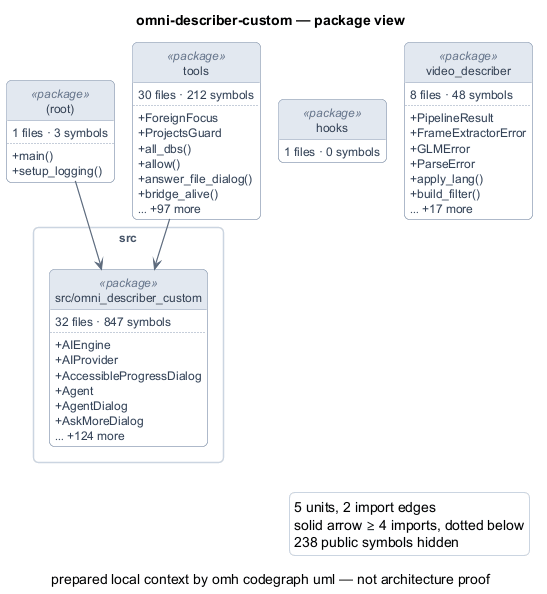

The diagram above was rendered by PlantUML. Its source (embedded in the PNG):
@startuml
' generated by omh codegraph uml — codebase_uml/v1
' prepared local context; not architecture proof, review, CI, or merge evidence
!pragma layout smetana
title omni-describer-custom — package view
top to bottom direction

skinparam backgroundColor #FFFFFF
skinparam shadowing false
skinparam roundCorner 10
skinparam defaultFontName Helvetica
skinparam defaultFontSize 12
skinparam linetype ortho
skinparam nodesep 40
skinparam ranksep 70
skinparam wrapWidth 220
skinparam packageStyle rectangle
skinparam ArrowColor #5B6B7F
skinparam ArrowThickness 1.2
skinparam class {
  BackgroundColor #F8FAFC
  BorderColor #94A3B8
  FontColor #0F172A
  HeaderBackgroundColor #E2E8F0
  AttributeFontColor #334155
  StereotypeFontColor #64748B
}
skinparam package {
  BackgroundColor #FFFFFF
  BorderColor #CBD5E1
  FontColor #475569
}
skinparam legend {
  BackgroundColor #F8FAFC
  BorderColor #CBD5E1
}
skinparam classAttributeIconSize 0
hide circle
hide empty members

package "src" {
  class "src/omni_describer_custom" as u_src_omni_describer_custom <<package>> {
    {field} 32 files · 847 symbols
    ..
    {method} +AIEngine
    {method} +AIProvider
    {method} +AccessibleProgressDialog
    {method} +Agent
    {method} +AgentDialog
    {method} +AskMoreDialog
    {method} … +124 more
  }
}

class "(root)" as u_root <<package>> {
  {field} 1 files · 3 symbols
  ..
  {method} +main()
  {method} +setup_logging()
}
class "hooks" as u_hooks <<package>> {
  {field} 1 files · 0 symbols
}
class "tools" as u_tools <<package>> {
  {field} 30 files · 212 symbols
  ..
  {method} +ForeignFocus
  {method} +ProjectsGuard
  {method} +all_dbs()
  {method} +allow()
  {method} +answer_file_dialog()
  {method} +bridge_alive()
  {method} … +97 more
}
class "video_describer" as u_video_describer <<package>> {
  {field} 8 files · 48 symbols
  ..
  {method} +PipelineResult
  {method} +FrameExtractorError
  {method} +GLMError
  {method} +ParseError
  {method} +apply_lang()
  {method} +build_filter()
  {method} … +17 more
}

u_root --> u_src_omni_describer_custom
u_tools --> u_src_omni_describer_custom

legend right
  5 units, 2 import edges
  solid arrow ≥ 4 imports, dotted below
  238 public symbols hidden
endlegend
caption prepared local context by omh codegraph uml — not architecture proof
@enduml